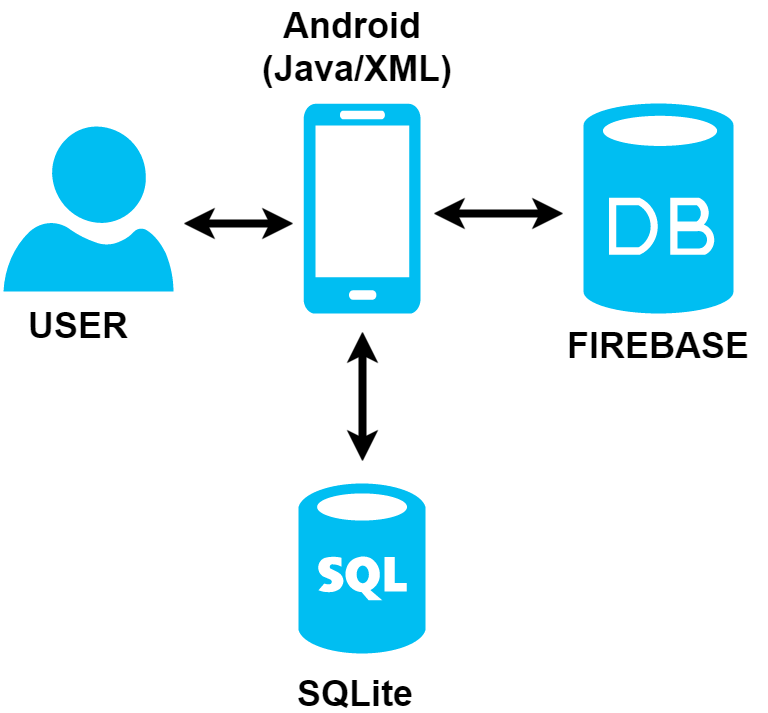

The diagram above was exported from draw.io. Its source (the exported page's mxGraphModel, read from the mxfile embedded in the PNG):
<mxGraphModel dx="2190" dy="1230" grid="1" gridSize="10" guides="1" tooltips="1" connect="1" arrows="1" fold="1" page="1" pageScale="1" pageWidth="1169" pageHeight="826" background="#ffffff" math="0" shadow="0">
  <root>
    <mxCell id="0" />
    <mxCell id="1" parent="0" />
    <mxCell id="5a50d08154d1c1c8-4" value="" style="verticalLabelPosition=bottom;html=1;verticalAlign=top;strokeColor=none;fillColor=#00BEF2;shape=mxgraph.azure.sql_database;" vertex="1" parent="1">
      <mxGeometry x="505" y="540" width="127" height="170" as="geometry" />
    </mxCell>
    <mxCell id="5a50d08154d1c1c8-6" value="" style="verticalLabelPosition=bottom;html=1;verticalAlign=top;strokeColor=none;fillColor=#00BEF2;shape=mxgraph.azure.user;" vertex="1" parent="1">
      <mxGeometry x="210" y="183" width="170" height="165" as="geometry" />
    </mxCell>
    <mxCell id="5a50d08154d1c1c8-7" value="" style="verticalLabelPosition=bottom;html=1;verticalAlign=top;strokeColor=none;fillColor=#00BEF2;shape=mxgraph.azure.mobile;" vertex="1" parent="1">
      <mxGeometry x="510" y="160" width="117" height="210" as="geometry" />
    </mxCell>
    <mxCell id="23746d29e9fc0e49-1" value="" style="endArrow=classic;html=1;strokeWidth=8;startArrow=classic;startFill=1;" edge="1" parent="1">
      <mxGeometry width="50" height="50" relative="1" as="geometry">
        <mxPoint x="569" y="388" as="sourcePoint" />
        <mxPoint x="569" y="518" as="targetPoint" />
      </mxGeometry>
    </mxCell>
    <mxCell id="23746d29e9fc0e49-2" value="&lt;font style=&quot;font-size: 36px&quot;&gt;&lt;b&gt;SQLite&lt;/b&gt;&lt;/font&gt;" style="text;html=1;resizable=0;points=[];autosize=1;align=left;verticalAlign=top;spacingTop=-4;" vertex="1" parent="1">
      <mxGeometry x="504" y="728" width="130" height="20" as="geometry" />
    </mxCell>
    <mxCell id="23746d29e9fc0e49-3" value="&lt;div style=&quot;text-align: center&quot;&gt;&lt;b style=&quot;font-size: 36px ; line-height: 1.2&quot;&gt;Android&amp;nbsp;&lt;/b&gt;&lt;/div&gt;&lt;div style=&quot;text-align: center&quot;&gt;&lt;font style=&quot;font-size: 36px&quot;&gt;&lt;b&gt;(Java/XML)&lt;/b&gt;&lt;/font&gt;&lt;/div&gt;" style="text;html=1;resizable=0;points=[];autosize=1;align=left;verticalAlign=top;spacingTop=-4;" vertex="1" parent="1">
      <mxGeometry x="469" y="60" width="210" height="70" as="geometry" />
    </mxCell>
    <mxCell id="23746d29e9fc0e49-4" value="" style="endArrow=classic;html=1;strokeWidth=8;startArrow=classic;startFill=1;" edge="1" parent="1">
      <mxGeometry x="460" y="233" width="50" height="50" as="geometry">
        <mxPoint x="390" y="280" as="sourcePoint" />
        <mxPoint x="500" y="280" as="targetPoint" />
      </mxGeometry>
    </mxCell>
    <mxCell id="23746d29e9fc0e49-5" value="" style="endArrow=classic;html=1;strokeWidth=8;startArrow=classic;startFill=1;" edge="1" parent="1">
      <mxGeometry x="710" y="223" width="50" height="50" as="geometry">
        <mxPoint x="640" y="270" as="sourcePoint" />
        <mxPoint x="770" y="270" as="targetPoint" />
      </mxGeometry>
    </mxCell>
    <mxCell id="23746d29e9fc0e49-9" value="&lt;font style=&quot;font-size: 36px&quot;&gt;&lt;b&gt;USER&lt;/b&gt;&lt;/font&gt;" style="text;html=1;resizable=0;points=[];autosize=1;align=left;verticalAlign=top;spacingTop=-4;" vertex="1" parent="1">
      <mxGeometry x="235" y="360" width="120" height="20" as="geometry" />
    </mxCell>
    <mxCell id="56564687356cc715-1" value="" style="verticalLabelPosition=bottom;html=1;verticalAlign=top;strokeColor=none;fillColor=#00BEF2;shape=mxgraph.azure.database;" vertex="1" parent="1">
      <mxGeometry x="790" y="160" width="150" height="210" as="geometry" />
    </mxCell>
    <mxCell id="56564687356cc715-2" value="&lt;font style=&quot;font-size: 36px&quot;&gt;&lt;b&gt;FIREBASE&lt;/b&gt;&lt;/font&gt;" style="text;html=1;resizable=0;points=[];autosize=1;align=left;verticalAlign=top;spacingTop=-4;" vertex="1" parent="1">
      <mxGeometry x="774" y="380" width="200" height="20" as="geometry" />
    </mxCell>
  </root>
</mxGraphModel>